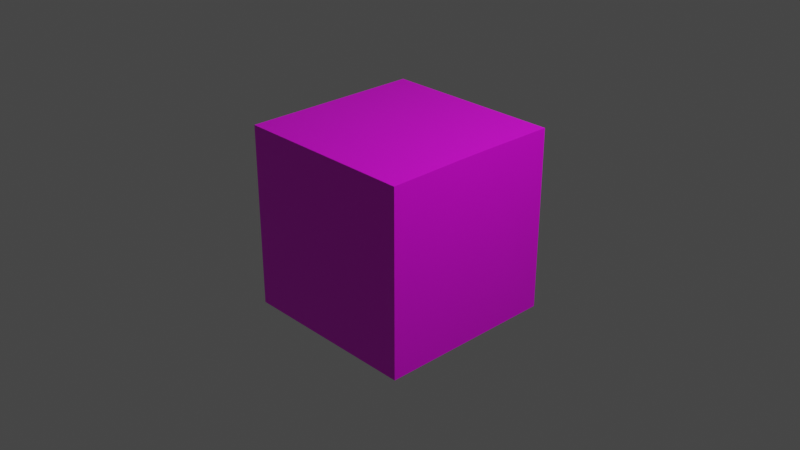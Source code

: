 # Source: my_cube.blend  (saved by Blender 2.81.16; exported with 4.5.12 LTS)
import bpy
from mathutils import Matrix  # noqa: F401  (used for matrix-valued properties, if any)

bpy.ops.wm.read_factory_settings(use_empty=True)
scene = bpy.context.scene
scene.name = 'Scene'

# ---- collections
col_collection = bpy.data.collections.new('Collection'); scene.collection.children.link(col_collection)

# ---- images (referenced by path relative to the original .blend; pixels are not part of the script)
import os
ASSET_DIR = os.environ.get("B2B_ASSET_DIR", "")  # directory of the original .blend (textures are referenced by path, not embedded)
HERE = os.path.dirname(os.path.abspath(__file__))  # packed textures are extracted next to this script under _unpacked/

def load_image(name, relpath, width, height, colorspace="sRGB"):
    """Load a texture the original file referenced (path relative to the .blend, or extracted next to this script)."""
    p = next((c for c in (os.path.join(HERE, relpath), os.path.join(ASSET_DIR, relpath)) if relpath and os.path.exists(c)), "")
    if p:
        img = bpy.data.images.load(p, check_existing=True)
        img.name = name
    else:  # same state as the original file: an image datablock whose file is absent (Cycles renders it pink)
        img = bpy.data.images.new(name, width, height)
        img.source = "FILE"
        img.filepath = "//" + (relpath or name)
    img.colorspace_settings.name = colorspace
    return img
img_cube_gamejam_png = load_image('cube gamejam.png', 'cube gamejam.png', 1024, 1024, 'sRGB')

# ---- materials (node trees are filled in below, after node groups)
mat_material = bpy.data.materials.new('Material')
mat_material.alpha_threshold = 0.0
mat_material.use_transparent_shadow = False
mat_material.line_color = (0.0, 0.0, 0.0, 1.0)

# ---- material node trees
mat_material.use_nodes = True; mat_material.node_tree.nodes.clear()
_N = mat_material.node_tree.nodes; _L = mat_material.node_tree.links
n0 = _N.new('ShaderNodeOutputMaterial'); n0.name = 'Material Output'; n0.location = (300, 300)
n1 = _N.new('ShaderNodeBsdfPrincipled'); n1.name = 'Principled BSDF'; n1.location = (10, 300)
n1.distribution = 'GGX'
n1.subsurface_method = 'BURLEY'
n1.inputs[2].default_value = 0.4
n1.inputs[3].default_value = 1.45
n1.inputs[27].default_value = (0.0, 0.0, 0.0, 1.0)
n1.inputs[28].default_value = 1.0
n2 = _N.new('ShaderNodeTexImage'); n2.name = 'Image Texture'; n2.location = (-348, 232)
n2.image = img_cube_gamejam_png
_L.new(n1.outputs[0], n0.inputs[0])
_L.new(n2.outputs[0], n1.inputs[0])
n0.is_active_output = True

# ---- world
world_world = bpy.data.worlds.new('World'); scene.world = world_world
world_world.use_nodes = True; world_world.node_tree.nodes.clear()
_N = world_world.node_tree.nodes; _L = world_world.node_tree.links
n0 = _N.new('ShaderNodeOutputWorld'); n0.name = 'World Output'; n0.location = (300, 300)
n1 = _N.new('ShaderNodeBackground'); n1.name = 'Background'; n1.location = (10, 300)
n1.inputs[0].default_value = (0.05088, 0.05088, 0.05088, 1.0)
_L.new(n1.outputs[0], n0.inputs[0])
n0.is_active_output = True
world_world.color = (0.05088, 0.05088, 0.05088)
world_world.use_sun_shadow = False
world_world.sun_shadow_jitter_overblur = 0.0

# ---- cameras
cam_camera = bpy.data.cameras.new('Camera')
cam_camera.clip_end = 100.0
cam_camera.ortho_scale = 7.314

# ---- lights
light_light = bpy.data.lights.new('Light', 'POINT')
light_light.transmission_factor = 0.0
light_light.energy = 1000.0
light_light.shadow_soft_size = 0.1
light_light.shadow_maximum_resolution = 0.006
light_light.use_absolute_resolution = True

# ---- meshes
me_cube = bpy.data.meshes.new('Cube')
me_cube.from_pydata([(1.0, 1.0, 1.0), (1.0, 1.0, -1.0), (-1.0, 1.0, 1.0), (-1.0, 1.0, -1.0), (0.4226, 0.4339, 1.002), (-0.4283, 0.4339, 1.002), (0.4237, 0.4328, 0.6186), (-0.4273, 0.4328, 0.6186), (-1.0, 0.1492, -1.0), (0.9934, 0.1492, 1.004), (-1.0, 0.1492, 1.0), (1.0, 0.1492, -1.0), (0.4198, 0.1492, 1.003), (-0.4283, 0.1492, 1.002), (0.4209, 0.1574, 0.6201), (-0.4273, 0.1492, 0.6186), (-1.0, 0.0, -1.0), (0.9934, 0.0, 1.004), (-1.0, 0.0, 1.0), (1.0, 0.0, -1.0), (-0.4283, 0.0, 1.002), (0.4209, 0.0, 0.6201), (-0.4273, 0.0, 0.6186), (0.6199, 0.1492, 1.003), (0.6209, 0.1574, 0.6201), (0.6199, 0.0, 1.003), (0.6209, 0.0, 0.6201)], [], [(8, 10, 2, 3), (3, 2, 0, 1), (4, 12, 23, 0), (0, 2, 5, 4), (4, 5, 7, 6), (12, 4, 6, 14), (6, 7, 15, 14), (5, 13, 15, 7), (1, 0, 9, 11), (3, 1, 11, 8), (2, 10, 13, 5), (14, 15, 22, 21), (10, 8, 16, 18), (11, 9, 17, 19), (25, 17, 9, 23), (12, 14, 24, 23), (13, 10, 18, 20), (8, 11, 19, 16), (15, 13, 20, 22), (23, 24, 26, 25), (14, 21, 26, 24), (9, 0, 23)])
_uv = me_cube.uv_layers.new(name='UVMap')
_uv.uv.foreach_set('vector', [0.6443, 0.8162, 0.2293, 0.8162, 0.2293, 0.6397, 0.6443, 0.6397, 0.6443, 0.6397, 0.2293, 0.6397, 0.2293, 0.2247, 0.6443, 0.2247, 0.1118, 0.3445, 0.05277, 0.3451, 0.05277, 0.3035, 0.2293, 0.2247, 0.2293, 0.2247, 0.2293, 0.6397, 0.1118, 0.5211, 0.1118, 0.3445, 0.9671, 0.713, 0.9673, 0.8895, 0.8879, 0.8894, 0.8877, 0.7129, 0.9673, 0.6539, 0.9671, 0.713, 0.8877, 0.7129, 0.8879, 0.6557, 0.8877, 0.7129, 0.8879, 0.8894, 0.829, 0.8895, 0.8305, 0.7135, 0.9673, 0.8895, 0.9671, 0.9486, 0.8877, 0.9483, 0.8879, 0.8894, 0.6443, 0.2247, 0.2293, 0.2247, 0.2286, 0.04812, 0.6443, 0.04812, 0.6443, 0.6397, 0.6443, 0.2247, 0.8209, 0.2247, 0.8209, 0.6397, 0.2293, 0.6397, 0.05277, 0.6397, 0.05277, 0.5211, 0.1118, 0.5211, 0.8305, 0.7135, 0.829, 0.8895, 0.7981, 0.8896, 0.7978, 0.7136, 0.2293, 0.8162, 0.6443, 0.8162, 0.6443, 0.8472, 0.2293, 0.8472, 0.6443, 0.04812, 0.2286, 0.04812, 0.2286, 0.01716, 0.6443, 0.01717, 0.02181, 0.3035, 0.02181, 0.226, 0.05277, 0.226, 0.05277, 0.3035, 0.9673, 0.6539, 0.8879, 0.6557, 0.8868, 0.6142, 0.9663, 0.6124, 0.05277, 0.5211, 0.05277, 0.6397, 0.02181, 0.6397, 0.02181, 0.5211, 0.8209, 0.6397, 0.8209, 0.2247, 0.8518, 0.2247, 0.8518, 0.6397, 0.8877, 0.9483, 0.9671, 0.9486, 0.967, 0.9796, 0.8875, 0.9792, 0.9663, 0.6124, 0.8868, 0.6142, 0.8868, 0.5815, 0.9662, 0.5814, 0.8305, 0.7135, 0.7978, 0.7136, 0.7978, 0.672, 0.8305, 0.672, 0.05277, 0.226, 0.2293, 0.2247, 0.05277, 0.3035])
me_cube.materials.append(mat_material)
me_cube.use_remesh_preserve_volume = False
me_cube.use_remesh_preserve_attributes = False
me_cube.use_mirror_vertex_groups = False
me_cube.update()
me_cube_001 = bpy.data.meshes.new('Cube.001')
me_cube_001.from_pydata([(0.4226, 0.4339, 1.002), (-0.4283, 0.4339, 1.002), (0.4237, 0.4328, 0.6186), (-0.4273, 0.4328, 0.6186), (0.4198, 0.1492, 1.003), (-0.4283, 0.1492, 1.002), (0.4209, 0.1574, 0.6201), (-0.4273, 0.1492, 0.6186), (-0.4283, 0.0, 1.002), (0.4209, 0.0, 0.6201), (-0.4273, 0.0, 0.6186), (0.6199, 0.1492, 1.003), (0.6209, 0.1574, 0.6201), (0.6199, 0.0, 1.003), (0.6209, 0.0, 0.6201), (0.4198, 0.0, 1.003)], [], [(0, 2, 3, 1), (4, 6, 2, 0), (2, 6, 7, 3), (1, 3, 7, 5), (6, 9, 10, 7), (4, 11, 12, 6), (7, 10, 8, 5), (11, 13, 14, 12), (6, 12, 14, 9), (13, 11, 4, 15), (8, 15, 4, 5), (5, 4, 0, 1)])
_uv = me_cube_001.uv_layers.new(name='UVMap')
_uv.uv.foreach_set('vector', [0.592, 0.6591, 0.3989, 0.6591, 0.3989, 0.2307, 0.592, 0.2302, 0.592, 0.8011, 0.3989, 0.8011, 0.3989, 0.6591, 0.592, 0.6591, 0.3989, 0.6591, 0.2583, 0.6591, 0.2583, 0.2307, 0.3989, 0.2307, 0.592, 0.2302, 0.3989, 0.2307, 0.3989, 0.08706, 0.592, 0.08706, 0.2583, 0.6591, 0.1809, 0.6591, 0.1809, 0.2307, 0.2583, 0.2307, 0.592, 0.8011, 0.592, 0.9021, 0.3989, 0.9021, 0.3989, 0.8011, 0.3989, 0.08706, 0.3989, 0.01231, 0.592, 0.01128, 0.592, 0.08706, 0.592, 0.9021, 0.592, 0.9794, 0.3989, 0.9794, 0.3989, 0.9021, 0.2583, 0.6591, 0.2583, 0.7596, 0.1809, 0.7596, 0.1809, 0.6591, 0.8114, 0.7591, 0.7362, 0.7591, 0.7362, 0.6591, 0.8114, 0.6591, 0.8114, 0.2302, 0.8114, 0.6591, 0.7362, 0.6591, 0.7362, 0.2302, 0.7362, 0.2302, 0.7362, 0.6591, 0.592, 0.6591, 0.592, 0.2302])
me_cube_001.materials.append(mat_material)
me_cube_001.use_remesh_preserve_volume = False
me_cube_001.use_remesh_preserve_attributes = False
me_cube_001.use_mirror_vertex_groups = False
me_cube_001.update()

# ---- objects
ob_repaired_object = bpy.data.objects.new('Repaired object', me_cube)
ob_light = bpy.data.objects.new('Light', light_light)
ob_camera = bpy.data.objects.new('Camera', cam_camera)
ob_repair_part_1 = bpy.data.objects.new('Repair part 1', me_cube_001)

# ---- transforms, parenting, visibility, modifiers, constraints
ob_repaired_object.location = (0.0, 0.0, 0.0)
ob_repaired_object.lock_rotations_4d = False
ob_repaired_object.empty_display_type = 'ARROWS'
ob_repaired_object.lineart.crease_threshold = 0.0
_m = ob_repaired_object.modifiers.new('Mirror', 'MIRROR')
_m.use_axis = (False, True, False)
_m.use_clip = True
ob_light.location = (4.076, 1.005, 5.904)
ob_light.rotation_euler = (0.6503, 0.05522, 1.866)
ob_light.lock_rotations_4d = False
ob_light.empty_display_type = 'ARROWS'
ob_light.color = (0.0, 0.0, 0.0, 0.0)
ob_light.lineart.crease_threshold = 0.0
ob_camera.location = (7.359, -6.926, 4.958)
ob_camera.rotation_euler = (1.109, 0.0, 0.8149)
ob_camera.lock_rotations_4d = False
ob_camera.empty_display_type = 'ARROWS'
ob_camera.color = (0.0, 0.0, 0.0, 0.0)
ob_camera.display_type = 'WIRE'
ob_camera.lineart.crease_threshold = 0.0
ob_repair_part_1.location = (0.0, 0.0, 0.0)
ob_repair_part_1.lock_rotations_4d = False
ob_repair_part_1.empty_display_type = 'ARROWS'
ob_repair_part_1.lineart.crease_threshold = 0.0
_m = ob_repair_part_1.modifiers.new('Mirror', 'MIRROR')
_m.use_axis = (False, True, False)
_m.use_clip = True

# ---- collection membership
col_collection.objects.link(ob_repaired_object)
col_collection.objects.link(ob_light)
col_collection.objects.link(ob_camera)
col_collection.objects.link(ob_repair_part_1)

# ---- scene / render settings (as saved in the file)
scene.camera = ob_camera
scene.frame_start = 1; scene.frame_end = 250; scene.frame_set(170)
scene.render.engine = 'BLENDER_EEVEE_NEXT'
scene.cycles.use_denoising = False
scene.cycles.samples = 128
scene.cycles.sampling_pattern = 'TABULATED_SOBOL'
scene.cycles.use_adaptive_sampling = False
scene.cycles.use_light_tree = False
scene.view_settings.view_transform = 'Filmic'
bpy.context.view_layer.update()
